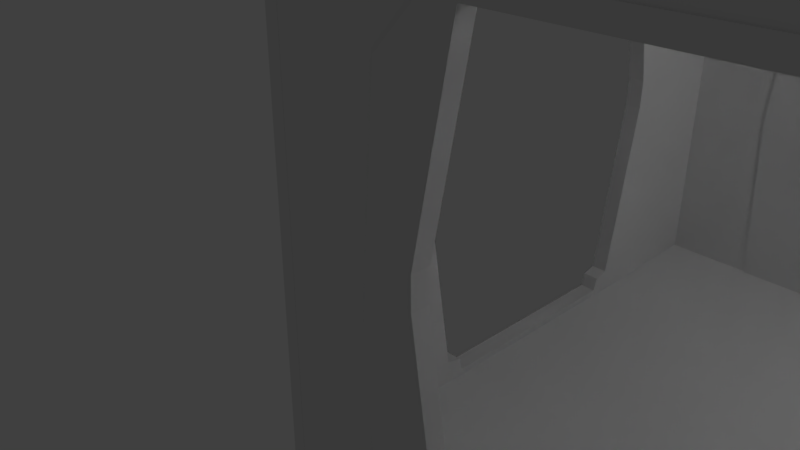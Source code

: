 # Source: hub_4.blend  (saved by Blender 2.79.0; exported with 4.5.12 LTS)
import bpy
from mathutils import Matrix  # noqa: F401  (used for matrix-valued properties, if any)

bpy.ops.wm.read_factory_settings(use_empty=True)
scene = bpy.context.scene
scene.name = 'Scene'

# ---- collections
col_collection_1 = bpy.data.collections.new('Collection 1'); scene.collection.children.link(col_collection_1)

# ---- world
world_world = bpy.data.worlds.new('World'); scene.world = world_world
world_world.color = (0.05088, 0.05088, 0.05088)
world_world.use_sun_shadow = False
world_world.sun_shadow_jitter_overblur = 0.0
world_world.cycles.sampling_method = 'MANUAL'

# ---- cameras
cam_camera = bpy.data.cameras.new('Camera')
cam_camera.clip_end = 100.0
cam_camera.lens = 35.0
cam_camera.sensor_width = 32.0
cam_camera.sensor_height = 18.0
cam_camera.ortho_scale = 7.314
cam_camera.dof.focus_distance = 0.0
cam_camera.dof.aperture_fstop = 128.0

# ---- lights
light_lamp = bpy.data.lights.new('Lamp', 'POINT')
light_lamp.transmission_factor = 0.0
light_lamp.cutoff_distance = 30.0
light_lamp.energy = 100.0
light_lamp.shadow_buffer_clip_start = 1.001
light_lamp.shadow_soft_size = 0.1
light_lamp.shadow_maximum_resolution = 0.006
light_lamp.use_absolute_resolution = True

# ---- meshes
me_cube_015 = bpy.data.meshes.new('Cube.015')
me_cube_015.from_pydata([(-1.0, -1.0, -1.0), (-1.0, -1.0, 1.0), (-1.0, 1.0, -1.0), (-1.0, 1.0, 1.0), (1.0, -1.0, -1.0), (1.0, -1.0, 1.0), (1.0, 1.0, -1.0), (1.0, 1.0, 1.0)], [], [(0, 1, 3, 2), (2, 3, 7, 6), (6, 7, 5, 4), (4, 5, 1, 0), (2, 6, 4, 0), (7, 3, 1, 5)])
me_cube_015.use_remesh_preserve_volume = False
me_cube_015.use_remesh_preserve_attributes = False
me_cube_015.use_mirror_vertex_groups = False
me_cube_015.update()
me_cube_014 = bpy.data.meshes.new('Cube.014')
me_cube_014.from_pydata([(-1.0, -1.0, -1.0), (-1.0, -1.0, 1.0), (-1.0, 1.0, -1.0), (-1.0, 1.0, 1.0), (1.0, -1.0, -1.0), (1.0, -1.0, 1.0), (1.0, 1.0, -1.0), (1.0, 1.0, 1.0), (-1.0, 0.565, -1.0), (-1.0, -0.565, -1.0), (-1.0, -0.565, 1.0), (-1.0, 0.565, 1.0), (1.0, -0.565, -1.0), (1.0, 0.565, -1.0), (1.0, 0.565, 1.0), (1.0, -0.565, 1.0), (-1.0, -1.0, -0.1992), (-1.0, -1.0, 0.4675), (-1.0, 1.0, 0.4675), (-1.0, 1.0, -0.1992), (1.0, 1.0, 0.4675), (1.0, 1.0, -0.1992), (1.0, -1.0, 0.4675), (1.0, -1.0, -0.1992), (1.0, 0.457, 0.4675), (1.0, 0.565, -0.1992), (1.0, -0.457, 0.4675), (1.0, -0.565, -0.1992), (-1.0, -0.457, 0.4675), (-1.0, -0.565, -0.1992), (-1.0, 0.457, 0.4675), (-1.0, 0.565, -0.1992)], [], [(30, 11, 3, 18), (18, 3, 7, 20), (26, 15, 5, 22), (22, 5, 1, 17), (9, 12, 4, 0), (15, 10, 1, 5), (7, 3, 11, 14), (14, 11, 10, 15), (2, 6, 13, 8), (8, 13, 12, 9), (20, 7, 14, 24), (24, 14, 15, 26), (17, 1, 10, 28), (28, 10, 11, 30), (0, 16, 29, 9), (16, 17, 28, 29), (6, 21, 25, 13), (21, 20, 24, 25), (4, 23, 16, 0), (23, 22, 17, 16), (12, 27, 23, 4), (27, 26, 22, 23), (2, 19, 21, 6), (19, 18, 20, 21), (8, 31, 19, 2), (31, 30, 18, 19), (28, 30, 24, 26), (25, 24, 30, 31), (13, 25, 31, 8), (27, 29, 28, 26), (27, 12, 9, 29)])
me_cube_014.use_remesh_preserve_volume = False
me_cube_014.use_remesh_preserve_attributes = False
me_cube_014.use_mirror_vertex_groups = False
me_cube_014.update()
me_cube_013 = bpy.data.meshes.new('Cube.013')
me_cube_013.from_pydata([(-1.0, -1.0, -1.0), (-1.0, -1.0, 1.0), (-1.0, 1.0, -1.0), (-1.0, 1.0, 1.0), (1.0, -1.0, -1.0), (1.0, -1.0, 1.0), (1.0, 1.0, -1.0), (1.0, 1.0, 1.0), (-1.0, 0.565, -1.0), (-1.0, -0.565, -1.0), (-1.0, -0.565, 1.0), (-1.0, 0.565, 1.0), (1.0, -0.565, -1.0), (1.0, 0.565, -1.0), (1.0, 0.565, 1.0), (1.0, -0.565, 1.0), (-1.0, -1.0, -0.1992), (-1.0, -1.0, 0.4675), (-1.0, 1.0, 0.4675), (-1.0, 1.0, -0.1992), (1.0, 1.0, 0.4675), (1.0, 1.0, -0.1992), (1.0, -1.0, 0.4675), (1.0, -1.0, -0.1992), (1.0, 0.457, 0.4675), (1.0, 0.565, -0.1992), (1.0, -0.457, 0.4675), (1.0, -0.565, -0.1992), (-1.0, -0.457, 0.4675), (-1.0, -0.565, -0.1992), (-1.0, 0.457, 0.4675), (-1.0, 0.565, -0.1992)], [], [(30, 11, 3, 18), (18, 3, 7, 20), (26, 15, 5, 22), (22, 5, 1, 17), (9, 12, 4, 0), (15, 10, 1, 5), (7, 3, 11, 14), (14, 11, 10, 15), (2, 6, 13, 8), (8, 13, 12, 9), (20, 7, 14, 24), (24, 14, 15, 26), (17, 1, 10, 28), (28, 10, 11, 30), (0, 16, 29, 9), (16, 17, 28, 29), (6, 21, 25, 13), (21, 20, 24, 25), (4, 23, 16, 0), (23, 22, 17, 16), (12, 27, 23, 4), (27, 26, 22, 23), (2, 19, 21, 6), (19, 18, 20, 21), (8, 31, 19, 2), (31, 30, 18, 19), (28, 30, 24, 26), (25, 24, 30, 31), (13, 25, 31, 8), (27, 29, 28, 26), (27, 12, 9, 29)])
me_cube_013.use_remesh_preserve_volume = False
me_cube_013.use_remesh_preserve_attributes = False
me_cube_013.use_mirror_vertex_groups = False
me_cube_013.update()
me_cube_012 = bpy.data.meshes.new('Cube.012')
me_cube_012.from_pydata([(-1.0, -1.0, -1.0), (-1.0, -1.0, 1.0), (-1.0, 1.0, -1.0), (-1.0, 1.0, 1.0), (1.0, -1.0, -1.0), (1.0, -1.0, 1.0), (1.0, 1.0, -1.0), (1.0, 1.0, 1.0), (-1.0, 0.565, -1.0), (-1.0, -0.565, -1.0), (-1.0, -0.565, 1.0), (-1.0, 0.565, 1.0), (1.0, -0.565, -1.0), (1.0, 0.565, -1.0), (1.0, 0.565, 1.0), (1.0, -0.565, 1.0), (-1.0, -1.0, -0.1992), (-1.0, -1.0, 0.4675), (-1.0, 1.0, 0.4675), (-1.0, 1.0, -0.1992), (1.0, 1.0, 0.4675), (1.0, 1.0, -0.1992), (1.0, -1.0, 0.4675), (1.0, -1.0, -0.1992), (1.0, 0.457, 0.4675), (1.0, 0.565, -0.1992), (1.0, -0.457, 0.4675), (1.0, -0.565, -0.1992), (-1.0, -0.457, 0.4675), (-1.0, -0.565, -0.1992), (-1.0, 0.457, 0.4675), (-1.0, 0.565, -0.1992)], [], [(30, 11, 3, 18), (18, 3, 7, 20), (26, 15, 5, 22), (22, 5, 1, 17), (9, 12, 4, 0), (15, 10, 1, 5), (7, 3, 11, 14), (14, 11, 10, 15), (2, 6, 13, 8), (8, 13, 12, 9), (20, 7, 14, 24), (24, 14, 15, 26), (17, 1, 10, 28), (28, 10, 11, 30), (0, 16, 29, 9), (16, 17, 28, 29), (6, 21, 25, 13), (21, 20, 24, 25), (4, 23, 16, 0), (23, 22, 17, 16), (12, 27, 23, 4), (27, 26, 22, 23), (2, 19, 21, 6), (19, 18, 20, 21), (8, 31, 19, 2), (31, 30, 18, 19), (28, 30, 24, 26), (25, 24, 30, 31), (13, 25, 31, 8), (27, 29, 28, 26), (27, 12, 9, 29)])
me_cube_012.use_remesh_preserve_volume = False
me_cube_012.use_remesh_preserve_attributes = False
me_cube_012.use_mirror_vertex_groups = False
me_cube_012.update()
me_cube_011 = bpy.data.meshes.new('Cube.011')
me_cube_011.from_pydata([(-1.0, -1.0, -1.0), (-1.0, -1.0, 1.0), (-1.0, 1.0, -1.0), (-1.0, 1.0, 1.0), (1.0, -1.0, -1.0), (1.0, -1.0, 1.0), (1.0, 1.0, -1.0), (1.0, 1.0, 1.0), (-1.0, 0.565, -1.0), (-1.0, -0.565, -1.0), (-1.0, -0.565, 1.0), (-1.0, 0.565, 1.0), (1.0, -0.565, -1.0), (1.0, 0.565, -1.0), (1.0, 0.565, 1.0), (1.0, -0.565, 1.0), (-1.0, -1.0, -0.1992), (-1.0, -1.0, 0.4675), (-1.0, 1.0, 0.4675), (-1.0, 1.0, -0.1992), (1.0, 1.0, 0.4675), (1.0, 1.0, -0.1992), (1.0, -1.0, 0.4675), (1.0, -1.0, -0.1992), (1.0, 0.457, 0.4675), (1.0, 0.565, -0.1992), (1.0, -0.457, 0.4675), (1.0, -0.565, -0.1992), (-1.0, -0.457, 0.4675), (-1.0, -0.565, -0.1992), (-1.0, 0.457, 0.4675), (-1.0, 0.565, -0.1992)], [], [(30, 11, 3, 18), (18, 3, 7, 20), (26, 15, 5, 22), (22, 5, 1, 17), (9, 12, 4, 0), (15, 10, 1, 5), (7, 3, 11, 14), (14, 11, 10, 15), (2, 6, 13, 8), (8, 13, 12, 9), (20, 7, 14, 24), (24, 14, 15, 26), (17, 1, 10, 28), (28, 10, 11, 30), (0, 16, 29, 9), (16, 17, 28, 29), (6, 21, 25, 13), (21, 20, 24, 25), (4, 23, 16, 0), (23, 22, 17, 16), (12, 27, 23, 4), (27, 26, 22, 23), (2, 19, 21, 6), (19, 18, 20, 21), (8, 31, 19, 2), (31, 30, 18, 19), (28, 30, 24, 26), (25, 24, 30, 31), (13, 25, 31, 8), (27, 29, 28, 26), (27, 12, 9, 29)])
me_cube_011.use_remesh_preserve_volume = False
me_cube_011.use_remesh_preserve_attributes = False
me_cube_011.use_mirror_vertex_groups = False
me_cube_011.update()
me_cube_010 = bpy.data.meshes.new('Cube.010')
me_cube_010.from_pydata([(-1.0, -1.0, -1.0), (-1.0, -1.0, 1.0), (-1.0, 1.0, -1.0), (-1.0, 1.0, 1.0), (1.0, -1.0, -1.0), (1.0, -1.0, 1.0), (1.0, 1.0, -1.0), (1.0, 1.0, 1.0)], [], [(0, 1, 3, 2), (2, 3, 7, 6), (6, 7, 5, 4), (4, 5, 1, 0), (2, 6, 4, 0), (7, 3, 1, 5)])
me_cube_010.use_remesh_preserve_volume = False
me_cube_010.use_remesh_preserve_attributes = False
me_cube_010.use_mirror_vertex_groups = False
me_cube_010.update()
me_cube_008 = bpy.data.meshes.new('Cube.008')
me_cube_008.from_pydata([(-1.969, 1.259, -0.01265), (-1.969, -1.259, -0.01265), (1.969, -1.259, -0.01265), (1.969, 1.259, -0.01265), (-1.969, 1.118, 0.1492), (-1.969, -1.118, 0.1492), (1.969, -1.118, 0.1492), (1.969, 1.118, 0.1492), (-1.969, 1.158, 0.2882), (-1.969, -1.158, 0.2882), (1.969, -1.158, 0.2882), (1.969, 1.158, 0.2882), (-1.969, 1.445, -0.01265), (-1.969, -1.445, -0.01265), (1.969, -1.445, -0.01265), (1.969, 1.445, -0.01265), (-1.969, 1.259, -0.01265), (-1.969, -1.259, -0.01265), (1.969, -1.259, -0.01265), (1.969, 1.259, -0.01265), (-1.969, 1.118, 0.1492), (-1.969, -1.118, 0.1492), (1.969, -1.118, 0.1492), (1.969, 1.118, 0.1492), (1.969, -1.475, 0.1796), (-1.969, -1.475, 0.1796), (1.969, -1.312, 0.3276), (-1.969, -1.312, 0.3276), (1.969, 1.475, 0.1796), (-1.969, 1.475, 0.1796), (1.969, 1.312, 0.3276), (-1.969, 1.312, 0.3276), (-1.969, -1.969, 3.925), (-1.969, 1.969, 3.925), (1.969, -1.969, 3.925), (1.969, 1.969, 3.925), (-1.969, -1.283, 4.334), (-1.969, 1.283, 4.334), (1.969, 1.283, 4.334), (1.969, -1.283, 4.334), (-1.969, -1.445, 4.496), (-1.969, 1.445, 4.496), (1.969, 1.445, 4.496), (1.969, -1.445, 4.496), (-1.969, 2.078, 2.238), (1.969, 2.078, 2.238), (1.969, 1.749, 2.564), (-1.969, 1.749, 2.564), (2.029, 1.618, 2.541), (-2.029, 1.618, 2.541), (-1.969, -2.078, 2.238), (1.969, -2.078, 2.238), (1.969, -1.749, 2.564), (-1.969, -1.749, 2.564), (2.029, -1.618, 2.541), (-2.029, -1.618, 2.541), (-1.969, 2.096, 1.956), (1.969, 2.096, 1.956), (1.969, 1.799, 2.242), (-1.969, 1.799, 2.242), (1.969, 1.617, 2.242), (-1.969, 1.617, 2.242), (-1.969, -2.096, 1.956), (1.969, -2.096, 1.956), (1.969, -1.799, 2.242), (-1.969, -1.799, 2.242), (1.969, -1.617, 2.242), (-1.969, -1.617, 2.242), (-1.969, 2.078, 2.238), (1.969, 2.078, 2.238), (1.969, 1.749, 2.564), (-1.969, 1.749, 2.564), (2.029, 1.618, 2.541), (-2.029, 1.618, 2.541), (-1.969, -2.078, 2.238), (1.969, -2.078, 2.238), (1.969, -1.749, 2.564), (-1.969, -1.749, 2.564), (2.029, -1.618, 2.541), (-2.029, -1.618, 2.541), (-1.969, -1.969, -0.01265), (-1.969, 1.969, -0.01265), (1.969, -1.969, -0.01265), (1.969, 1.969, -0.01265), (-1.969, 1.445, -0.01265), (-1.969, -1.445, -0.01265), (1.969, -1.445, -0.01265), (1.969, 1.445, -0.01265), (-1.969, 2.096, 1.956), (1.969, 2.096, 1.956), (1.969, 1.799, 2.242), (-1.969, 1.799, 2.242), (1.969, 1.617, 2.242), (-1.969, 1.617, 2.242), (-1.969, -2.096, 1.956), (1.969, -2.096, 1.956), (1.969, -1.799, 2.242), (-1.969, -1.799, 2.242), (1.969, -1.617, 2.242), (-1.969, -1.617, 2.242), (-1.969, 1.259, -0.01265), (-1.969, -1.259, -0.01265), (1.969, -1.259, -0.01265), (1.969, 1.259, -0.01265), (1.969, -1.98, 0.1552), (1.969, -1.475, 0.1796), (-1.969, -1.475, 0.1796), (1.969, -1.312, 0.3276), (-1.969, -1.312, 0.3276), (-1.969, -1.98, 0.1552), (-1.969, 1.98, 0.1552), (1.969, 1.98, 0.1552), (1.969, 1.475, 0.1796), (-1.969, 1.475, 0.1796), (1.969, 1.312, 0.3276), (-1.969, 1.312, 0.3276)], [], [(7, 6, 2, 3), (5, 4, 0, 1), (4, 5, 6, 7), (0, 3, 2, 1), (21, 9, 10, 22), (20, 8, 12, 16), (22, 10, 14, 18), (30, 11, 15, 28), (27, 9, 13, 25), (11, 23, 19, 15), (9, 21, 17, 13), (8, 20, 23, 11), (10, 26, 24, 14), (10, 9, 27, 26), (8, 31, 29, 12), (11, 30, 31, 8), (47, 41, 33, 44), (44, 33, 35, 45), (52, 43, 34, 51), (51, 34, 32, 50), (43, 40, 32, 34), (35, 33, 41, 42), (42, 41, 40, 43), (45, 35, 42, 46), (50, 32, 40, 53), (37, 36, 40, 41), (39, 38, 42, 43), (54, 39, 43, 52), (49, 37, 41, 47), (54, 55, 36, 39), (36, 37, 38, 39), (48, 38, 37, 49), (38, 48, 46, 42), (36, 55, 53, 40), (72, 60, 58, 70), (79, 67, 65, 77), (60, 72, 73, 61), (61, 73, 71, 59), (57, 69, 70, 58), (56, 68, 69, 57), (59, 71, 68, 56), (66, 67, 79, 78), (66, 78, 76, 64), (62, 74, 77, 65), (63, 75, 74, 62), (64, 76, 75, 63), (85, 86, 82, 80), (81, 83, 87, 84), (101, 102, 86, 85), (114, 92, 93, 115), (115, 93, 91, 113), (111, 89, 90, 112), (110, 88, 89, 111), (113, 91, 88, 110), (107, 108, 99, 98), (107, 98, 96, 105), (109, 94, 97, 106), (104, 95, 94, 109), (105, 96, 95, 104), (84, 87, 103, 100), (86, 105, 104, 82), (82, 104, 109, 80), (80, 109, 106, 85), (99, 108, 106, 97), (84, 113, 110, 81), (81, 110, 111, 83), (83, 111, 112, 87), (92, 114, 112, 90)])
me_cube_008.use_remesh_preserve_volume = False
me_cube_008.use_remesh_preserve_attributes = False
me_cube_008.use_mirror_vertex_groups = False
me_cube_008.update()
me_cube_007 = bpy.data.meshes.new('Cube.007')
me_cube_007.from_pydata([(-1.969, 1.259, -0.01265), (-1.969, -1.259, -0.01265), (1.969, -1.259, -0.01265), (1.969, 1.259, -0.01265), (-1.969, 1.118, 0.1492), (-1.969, -1.118, 0.1492), (1.969, -1.118, 0.1492), (1.969, 1.118, 0.1492), (-1.969, 1.158, 0.2882), (-1.969, -1.158, 0.2882), (1.969, -1.158, 0.2882), (1.969, 1.158, 0.2882), (-1.969, 1.445, -0.01265), (-1.969, -1.445, -0.01265), (1.969, -1.445, -0.01265), (1.969, 1.445, -0.01265), (-1.969, 1.259, -0.01265), (-1.969, -1.259, -0.01265), (1.969, -1.259, -0.01265), (1.969, 1.259, -0.01265), (-1.969, 1.118, 0.1492), (-1.969, -1.118, 0.1492), (1.969, -1.118, 0.1492), (1.969, 1.118, 0.1492), (1.969, -1.475, 0.1796), (-1.969, -1.475, 0.1796), (1.969, -1.312, 0.3276), (-1.969, -1.312, 0.3276), (1.969, 1.475, 0.1796), (-1.969, 1.475, 0.1796), (1.969, 1.312, 0.3276), (-1.969, 1.312, 0.3276), (-1.969, -1.969, 3.925), (-1.969, 1.969, 3.925), (1.969, -1.969, 3.925), (1.969, 1.969, 3.925), (-1.969, -1.283, 4.334), (-1.969, 1.283, 4.334), (1.969, 1.283, 4.334), (1.969, -1.283, 4.334), (-1.969, -1.445, 4.496), (-1.969, 1.445, 4.496), (1.969, 1.445, 4.496), (1.969, -1.445, 4.496), (-1.969, 2.078, 2.238), (1.969, 2.078, 2.238), (1.969, 1.749, 2.564), (-1.969, 1.749, 2.564), (2.029, 1.618, 2.541), (-2.029, 1.618, 2.541), (-1.969, -2.078, 2.238), (1.969, -2.078, 2.238), (1.969, -1.749, 2.564), (-1.969, -1.749, 2.564), (2.029, -1.618, 2.541), (-2.029, -1.618, 2.541), (-1.969, 2.096, 1.956), (1.969, 2.096, 1.956), (1.969, 1.799, 2.242), (-1.969, 1.799, 2.242), (1.969, 1.617, 2.242), (-1.969, 1.617, 2.242), (-1.969, -2.096, 1.956), (1.969, -2.096, 1.956), (1.969, -1.799, 2.242), (-1.969, -1.799, 2.242), (1.969, -1.617, 2.242), (-1.969, -1.617, 2.242), (-1.969, 2.078, 2.238), (1.969, 2.078, 2.238), (1.969, 1.749, 2.564), (-1.969, 1.749, 2.564), (2.029, 1.618, 2.541), (-2.029, 1.618, 2.541), (-1.969, -2.078, 2.238), (1.969, -2.078, 2.238), (1.969, -1.749, 2.564), (-1.969, -1.749, 2.564), (2.029, -1.618, 2.541), (-2.029, -1.618, 2.541), (-1.969, -1.969, -0.01265), (-1.969, 1.969, -0.01265), (1.969, -1.969, -0.01265), (1.969, 1.969, -0.01265), (-1.969, 1.445, -0.01265), (-1.969, -1.445, -0.01265), (1.969, -1.445, -0.01265), (1.969, 1.445, -0.01265), (-1.969, 2.096, 1.956), (1.969, 2.096, 1.956), (1.969, 1.799, 2.242), (-1.969, 1.799, 2.242), (1.969, 1.617, 2.242), (-1.969, 1.617, 2.242), (-1.969, -2.096, 1.956), (1.969, -2.096, 1.956), (1.969, -1.799, 2.242), (-1.969, -1.799, 2.242), (1.969, -1.617, 2.242), (-1.969, -1.617, 2.242), (-1.969, 1.259, -0.01265), (-1.969, -1.259, -0.01265), (1.969, -1.259, -0.01265), (1.969, 1.259, -0.01265), (1.969, -1.98, 0.1552), (1.969, -1.475, 0.1796), (-1.969, -1.475, 0.1796), (1.969, -1.312, 0.3276), (-1.969, -1.312, 0.3276), (-1.969, -1.98, 0.1552), (-1.969, 1.98, 0.1552), (1.969, 1.98, 0.1552), (1.969, 1.475, 0.1796), (-1.969, 1.475, 0.1796), (1.969, 1.312, 0.3276), (-1.969, 1.312, 0.3276)], [], [(7, 6, 2, 3), (5, 4, 0, 1), (4, 5, 6, 7), (0, 3, 2, 1), (21, 9, 10, 22), (20, 8, 12, 16), (22, 10, 14, 18), (30, 11, 15, 28), (27, 9, 13, 25), (11, 23, 19, 15), (9, 21, 17, 13), (8, 20, 23, 11), (10, 26, 24, 14), (10, 9, 27, 26), (8, 31, 29, 12), (11, 30, 31, 8), (47, 41, 33, 44), (44, 33, 35, 45), (52, 43, 34, 51), (51, 34, 32, 50), (43, 40, 32, 34), (35, 33, 41, 42), (42, 41, 40, 43), (45, 35, 42, 46), (50, 32, 40, 53), (37, 36, 40, 41), (39, 38, 42, 43), (54, 39, 43, 52), (49, 37, 41, 47), (54, 55, 36, 39), (36, 37, 38, 39), (48, 38, 37, 49), (38, 48, 46, 42), (36, 55, 53, 40), (72, 60, 58, 70), (79, 67, 65, 77), (60, 72, 73, 61), (61, 73, 71, 59), (57, 69, 70, 58), (56, 68, 69, 57), (59, 71, 68, 56), (66, 67, 79, 78), (66, 78, 76, 64), (62, 74, 77, 65), (63, 75, 74, 62), (64, 76, 75, 63), (85, 86, 82, 80), (81, 83, 87, 84), (101, 102, 86, 85), (114, 92, 93, 115), (115, 93, 91, 113), (111, 89, 90, 112), (110, 88, 89, 111), (113, 91, 88, 110), (107, 108, 99, 98), (107, 98, 96, 105), (109, 94, 97, 106), (104, 95, 94, 109), (105, 96, 95, 104), (84, 87, 103, 100), (86, 105, 104, 82), (82, 104, 109, 80), (80, 109, 106, 85), (99, 108, 106, 97), (84, 113, 110, 81), (81, 110, 111, 83), (83, 111, 112, 87), (92, 114, 112, 90)])
me_cube_007.use_remesh_preserve_volume = False
me_cube_007.use_remesh_preserve_attributes = False
me_cube_007.use_mirror_vertex_groups = False
me_cube_007.update()
me_cube_006 = bpy.data.meshes.new('Cube.006')
me_cube_006.from_pydata([(-1.969, 1.259, -0.01265), (-1.969, -1.259, -0.01265), (1.969, -1.259, -0.01265), (1.969, 1.259, -0.01265), (-1.969, 1.118, 0.1492), (-1.969, -1.118, 0.1492), (1.969, -1.118, 0.1492), (1.969, 1.118, 0.1492), (-1.969, 1.158, 0.2882), (-1.969, -1.158, 0.2882), (1.969, -1.158, 0.2882), (1.969, 1.158, 0.2882), (-1.969, 1.445, -0.01265), (-1.969, -1.445, -0.01265), (1.969, -1.445, -0.01265), (1.969, 1.445, -0.01265), (-1.969, 1.259, -0.01265), (-1.969, -1.259, -0.01265), (1.969, -1.259, -0.01265), (1.969, 1.259, -0.01265), (-1.969, 1.118, 0.1492), (-1.969, -1.118, 0.1492), (1.969, -1.118, 0.1492), (1.969, 1.118, 0.1492), (1.969, -1.475, 0.1796), (-1.969, -1.475, 0.1796), (1.969, -1.312, 0.3276), (-1.969, -1.312, 0.3276), (1.969, 1.475, 0.1796), (-1.969, 1.475, 0.1796), (1.969, 1.312, 0.3276), (-1.969, 1.312, 0.3276), (-1.969, -1.969, 3.925), (-1.969, 1.969, 3.925), (1.969, -1.969, 3.925), (1.969, 1.969, 3.925), (-1.969, -1.283, 4.334), (-1.969, 1.283, 4.334), (1.969, 1.283, 4.334), (1.969, -1.283, 4.334), (-1.969, -1.445, 4.496), (-1.969, 1.445, 4.496), (1.969, 1.445, 4.496), (1.969, -1.445, 4.496), (-1.969, 2.078, 2.238), (1.969, 2.078, 2.238), (1.969, 1.749, 2.564), (-1.969, 1.749, 2.564), (2.029, 1.618, 2.541), (-2.029, 1.618, 2.541), (-1.969, -2.078, 2.238), (1.969, -2.078, 2.238), (1.969, -1.749, 2.564), (-1.969, -1.749, 2.564), (2.029, -1.618, 2.541), (-2.029, -1.618, 2.541), (-1.969, 2.096, 1.956), (1.969, 2.096, 1.956), (1.969, 1.799, 2.242), (-1.969, 1.799, 2.242), (1.969, 1.617, 2.242), (-1.969, 1.617, 2.242), (-1.969, -2.096, 1.956), (1.969, -2.096, 1.956), (1.969, -1.799, 2.242), (-1.969, -1.799, 2.242), (1.969, -1.617, 2.242), (-1.969, -1.617, 2.242), (-1.969, 2.078, 2.238), (1.969, 2.078, 2.238), (1.969, 1.749, 2.564), (-1.969, 1.749, 2.564), (2.029, 1.618, 2.541), (-2.029, 1.618, 2.541), (-1.969, -2.078, 2.238), (1.969, -2.078, 2.238), (1.969, -1.749, 2.564), (-1.969, -1.749, 2.564), (2.029, -1.618, 2.541), (-2.029, -1.618, 2.541), (-1.969, -1.969, -0.01265), (-1.969, 1.969, -0.01265), (1.969, -1.969, -0.01265), (1.969, 1.969, -0.01265), (-1.969, 1.445, -0.01265), (-1.969, -1.445, -0.01265), (1.969, -1.445, -0.01265), (1.969, 1.445, -0.01265), (-1.969, 2.096, 1.956), (1.969, 2.096, 1.956), (1.969, 1.799, 2.242), (-1.969, 1.799, 2.242), (1.969, 1.617, 2.242), (-1.969, 1.617, 2.242), (-1.969, -2.096, 1.956), (1.969, -2.096, 1.956), (1.969, -1.799, 2.242), (-1.969, -1.799, 2.242), (1.969, -1.617, 2.242), (-1.969, -1.617, 2.242), (-1.969, 1.259, -0.01265), (-1.969, -1.259, -0.01265), (1.969, -1.259, -0.01265), (1.969, 1.259, -0.01265), (1.969, -1.98, 0.1552), (1.969, -1.475, 0.1796), (-1.969, -1.475, 0.1796), (1.969, -1.312, 0.3276), (-1.969, -1.312, 0.3276), (-1.969, -1.98, 0.1552), (-1.969, 1.98, 0.1552), (1.969, 1.98, 0.1552), (1.969, 1.475, 0.1796), (-1.969, 1.475, 0.1796), (1.969, 1.312, 0.3276), (-1.969, 1.312, 0.3276)], [], [(7, 6, 2, 3), (5, 4, 0, 1), (4, 5, 6, 7), (0, 3, 2, 1), (21, 9, 10, 22), (20, 8, 12, 16), (22, 10, 14, 18), (30, 11, 15, 28), (27, 9, 13, 25), (11, 23, 19, 15), (9, 21, 17, 13), (8, 20, 23, 11), (10, 26, 24, 14), (10, 9, 27, 26), (8, 31, 29, 12), (11, 30, 31, 8), (47, 41, 33, 44), (44, 33, 35, 45), (52, 43, 34, 51), (51, 34, 32, 50), (43, 40, 32, 34), (35, 33, 41, 42), (42, 41, 40, 43), (45, 35, 42, 46), (50, 32, 40, 53), (37, 36, 40, 41), (39, 38, 42, 43), (54, 39, 43, 52), (49, 37, 41, 47), (54, 55, 36, 39), (36, 37, 38, 39), (48, 38, 37, 49), (38, 48, 46, 42), (36, 55, 53, 40), (72, 60, 58, 70), (79, 67, 65, 77), (60, 72, 73, 61), (61, 73, 71, 59), (57, 69, 70, 58), (56, 68, 69, 57), (59, 71, 68, 56), (66, 67, 79, 78), (66, 78, 76, 64), (62, 74, 77, 65), (63, 75, 74, 62), (64, 76, 75, 63), (85, 86, 82, 80), (81, 83, 87, 84), (101, 102, 86, 85), (114, 92, 93, 115), (115, 93, 91, 113), (111, 89, 90, 112), (110, 88, 89, 111), (113, 91, 88, 110), (107, 108, 99, 98), (107, 98, 96, 105), (109, 94, 97, 106), (104, 95, 94, 109), (105, 96, 95, 104), (84, 87, 103, 100), (86, 105, 104, 82), (82, 104, 109, 80), (80, 109, 106, 85), (99, 108, 106, 97), (84, 113, 110, 81), (81, 110, 111, 83), (83, 111, 112, 87), (92, 114, 112, 90)])
me_cube_006.use_remesh_preserve_volume = False
me_cube_006.use_remesh_preserve_attributes = False
me_cube_006.use_mirror_vertex_groups = False
me_cube_006.update()
me_cube_005 = bpy.data.meshes.new('Cube.005')
me_cube_005.from_pydata([(-1.969, 1.259, -0.01265), (-1.969, -1.259, -0.01265), (1.969, -1.259, -0.01265), (1.969, 1.259, -0.01265), (-1.969, 1.118, 0.1492), (-1.969, -1.118, 0.1492), (1.969, -1.118, 0.1492), (1.969, 1.118, 0.1492), (-1.969, 1.158, 0.2882), (-1.969, -1.158, 0.2882), (1.969, -1.158, 0.2882), (1.969, 1.158, 0.2882), (-1.969, 1.445, -0.01265), (-1.969, -1.445, -0.01265), (1.969, -1.445, -0.01265), (1.969, 1.445, -0.01265), (-1.969, 1.259, -0.01265), (-1.969, -1.259, -0.01265), (1.969, -1.259, -0.01265), (1.969, 1.259, -0.01265), (-1.969, 1.118, 0.1492), (-1.969, -1.118, 0.1492), (1.969, -1.118, 0.1492), (1.969, 1.118, 0.1492), (1.969, -1.475, 0.1796), (-1.969, -1.475, 0.1796), (1.969, -1.312, 0.3276), (-1.969, -1.312, 0.3276), (1.969, 1.475, 0.1796), (-1.969, 1.475, 0.1796), (1.969, 1.312, 0.3276), (-1.969, 1.312, 0.3276), (-1.969, -1.969, 3.925), (-1.969, 1.969, 3.925), (1.969, -1.969, 3.925), (1.969, 1.969, 3.925), (-1.969, -1.283, 4.334), (-1.969, 1.283, 4.334), (1.969, 1.283, 4.334), (1.969, -1.283, 4.334), (-1.969, -1.445, 4.496), (-1.969, 1.445, 4.496), (1.969, 1.445, 4.496), (1.969, -1.445, 4.496), (-1.969, 2.078, 2.238), (1.969, 2.078, 2.238), (1.969, 1.749, 2.564), (-1.969, 1.749, 2.564), (2.029, 1.618, 2.541), (-2.029, 1.618, 2.541), (-1.969, -2.078, 2.238), (1.969, -2.078, 2.238), (1.969, -1.749, 2.564), (-1.969, -1.749, 2.564), (2.029, -1.618, 2.541), (-2.029, -1.618, 2.541), (-1.969, 2.096, 1.956), (1.969, 2.096, 1.956), (1.969, 1.799, 2.242), (-1.969, 1.799, 2.242), (1.969, 1.617, 2.242), (-1.969, 1.617, 2.242), (-1.969, -2.096, 1.956), (1.969, -2.096, 1.956), (1.969, -1.799, 2.242), (-1.969, -1.799, 2.242), (1.969, -1.617, 2.242), (-1.969, -1.617, 2.242), (-1.969, 2.078, 2.238), (1.969, 2.078, 2.238), (1.969, 1.749, 2.564), (-1.969, 1.749, 2.564), (2.029, 1.618, 2.541), (-2.029, 1.618, 2.541), (-1.969, -2.078, 2.238), (1.969, -2.078, 2.238), (1.969, -1.749, 2.564), (-1.969, -1.749, 2.564), (2.029, -1.618, 2.541), (-2.029, -1.618, 2.541), (-1.969, -1.969, -0.01265), (-1.969, 1.969, -0.01265), (1.969, -1.969, -0.01265), (1.969, 1.969, -0.01265), (-1.969, 1.445, -0.01265), (-1.969, -1.445, -0.01265), (1.969, -1.445, -0.01265), (1.969, 1.445, -0.01265), (-1.969, 2.096, 1.956), (1.969, 2.096, 1.956), (1.969, 1.799, 2.242), (-1.969, 1.799, 2.242), (1.969, 1.617, 2.242), (-1.969, 1.617, 2.242), (-1.969, -2.096, 1.956), (1.969, -2.096, 1.956), (1.969, -1.799, 2.242), (-1.969, -1.799, 2.242), (1.969, -1.617, 2.242), (-1.969, -1.617, 2.242), (-1.969, 1.259, -0.01265), (-1.969, -1.259, -0.01265), (1.969, -1.259, -0.01265), (1.969, 1.259, -0.01265), (1.969, -1.98, 0.1552), (1.969, -1.475, 0.1796), (-1.969, -1.475, 0.1796), (1.969, -1.312, 0.3276), (-1.969, -1.312, 0.3276), (-1.969, -1.98, 0.1552), (-1.969, 1.98, 0.1552), (1.969, 1.98, 0.1552), (1.969, 1.475, 0.1796), (-1.969, 1.475, 0.1796), (1.969, 1.312, 0.3276), (-1.969, 1.312, 0.3276)], [], [(7, 6, 2, 3), (5, 4, 0, 1), (4, 5, 6, 7), (0, 3, 2, 1), (21, 9, 10, 22), (20, 8, 12, 16), (22, 10, 14, 18), (30, 11, 15, 28), (27, 9, 13, 25), (11, 23, 19, 15), (9, 21, 17, 13), (8, 20, 23, 11), (10, 26, 24, 14), (10, 9, 27, 26), (8, 31, 29, 12), (11, 30, 31, 8), (47, 41, 33, 44), (44, 33, 35, 45), (52, 43, 34, 51), (51, 34, 32, 50), (43, 40, 32, 34), (35, 33, 41, 42), (42, 41, 40, 43), (45, 35, 42, 46), (50, 32, 40, 53), (37, 36, 40, 41), (39, 38, 42, 43), (54, 39, 43, 52), (49, 37, 41, 47), (54, 55, 36, 39), (36, 37, 38, 39), (48, 38, 37, 49), (38, 48, 46, 42), (36, 55, 53, 40), (72, 60, 58, 70), (79, 67, 65, 77), (60, 72, 73, 61), (61, 73, 71, 59), (57, 69, 70, 58), (56, 68, 69, 57), (59, 71, 68, 56), (66, 67, 79, 78), (66, 78, 76, 64), (62, 74, 77, 65), (63, 75, 74, 62), (64, 76, 75, 63), (85, 86, 82, 80), (81, 83, 87, 84), (101, 102, 86, 85), (114, 92, 93, 115), (115, 93, 91, 113), (111, 89, 90, 112), (110, 88, 89, 111), (113, 91, 88, 110), (107, 108, 99, 98), (107, 98, 96, 105), (109, 94, 97, 106), (104, 95, 94, 109), (105, 96, 95, 104), (84, 87, 103, 100), (86, 105, 104, 82), (82, 104, 109, 80), (80, 109, 106, 85), (99, 108, 106, 97), (84, 113, 110, 81), (81, 110, 111, 83), (83, 111, 112, 87), (92, 114, 112, 90)])
me_cube_005.use_remesh_preserve_volume = False
me_cube_005.use_remesh_preserve_attributes = False
me_cube_005.use_mirror_vertex_groups = False
me_cube_005.update()

# ---- objects
ob_cube_008 = bpy.data.objects.new('Cube.008', me_cube_015)
ob_cube_007 = bpy.data.objects.new('Cube.007', me_cube_014)
ob_cube_006 = bpy.data.objects.new('Cube.006', me_cube_013)
ob_cube_005 = bpy.data.objects.new('Cube.005', me_cube_012)
ob_cube_004 = bpy.data.objects.new('Cube.004', me_cube_011)
ob_cube = bpy.data.objects.new('Cube', me_cube_010)
ob_cube_003 = bpy.data.objects.new('Cube.003', me_cube_008)
ob_cube_002 = bpy.data.objects.new('Cube.002', me_cube_007)
ob_cube_001 = bpy.data.objects.new('Cube.001', me_cube_006)
ob_cube_000 = bpy.data.objects.new('Cube.000', me_cube_005)
ob_lamp = bpy.data.objects.new('Lamp', light_lamp)
ob_camera = bpy.data.objects.new('Camera', cam_camera)

# ---- transforms, parenting, visibility, modifiers, constraints
ob_cube_008.location = (0.0, 0.0, 5.951)
ob_cube_008.scale = (3.011, 3.011, -0.0445)
ob_cube_008.lineart.crease_threshold = 0.0
ob_cube_007.location = (0.006004, -3.006, 3.0)
ob_cube_007.rotation_euler = (0.0, 0.0, 4.712)
ob_cube_007.scale = (0.06644, 3.02, 2.999)
ob_cube_007.lineart.crease_threshold = 0.0
ob_cube_006.location = (-3.006, -0.006099, 3.0)
ob_cube_006.rotation_euler = (0.0, -0.0, 3.142)
ob_cube_006.scale = (0.06644, 3.067, 2.999)
ob_cube_006.lineart.crease_threshold = 0.0
ob_cube_005.location = (-0.006004, 3.006, 3.0)
ob_cube_005.rotation_euler = (0.0, -0.0, 1.571)
ob_cube_005.scale = (0.06644, 3.02, 2.999)
ob_cube_005.lineart.crease_threshold = 0.0
ob_cube_004.location = (3.006, 0.006098, 3.0)
ob_cube_004.scale = (0.06644, 3.067, 2.999)
ob_cube_004.lineart.crease_threshold = 0.0
ob_cube.location = (0.0, 0.0, 0.03448)
ob_cube.scale = (3.011, 3.011, -0.0445)
ob_cube.lineart.crease_threshold = 0.0
ob_cube_003.location = (0.0, -3.0, 0.0)
ob_cube_003.rotation_euler = (0.0, -0.0, 1.571)
ob_cube_003.scale = (0.04373, 1.0, 1.0)
ob_cube_003.lineart.crease_threshold = 0.0
ob_cube_002.location = (0.0, 3.0, 0.0)
ob_cube_002.rotation_euler = (0.0, -0.0, 1.571)
ob_cube_002.scale = (0.04373, 1.0, 1.0)
ob_cube_002.lineart.crease_threshold = 0.0
ob_cube_001.location = (-3.0, 0.0, 0.0)
ob_cube_001.scale = (0.04373, 1.0, 1.0)
ob_cube_001.lineart.crease_threshold = 0.0
ob_cube_000.location = (3.0, 0.0, 0.0)
ob_cube_000.scale = (0.04373, 1.0, 1.0)
ob_cube_000.lineart.crease_threshold = 0.0
ob_lamp.location = (1.757, 1.005, 5.904)
ob_lamp.rotation_euler = (0.6503, 0.05522, 1.866)
ob_lamp.scale = (0.9568, 0.6376, 0.8245)
ob_lamp.lock_rotations_4d = False
ob_lamp.empty_display_type = 'ARROWS'
ob_lamp.color = (0.0, 0.0, 0.0, 0.0)
ob_lamp.lineart.crease_threshold = 0.0
ob_camera.location = (1.906, -6.508, 5.344)
ob_camera.rotation_euler = (1.109, 0.0, 0.8149)
ob_camera.scale = (0.7283, 0.9462, 0.7591)
ob_camera.lock_rotations_4d = False
ob_camera.empty_display_type = 'ARROWS'
ob_camera.color = (0.0, 0.0, 0.0, 0.0)
ob_camera.display_type = 'WIRE'
ob_camera.lineart.crease_threshold = 0.0

# ---- collection membership
col_collection_1.objects.link(ob_cube_008)
col_collection_1.objects.link(ob_cube_007)
col_collection_1.objects.link(ob_cube_006)
col_collection_1.objects.link(ob_cube_005)
col_collection_1.objects.link(ob_cube_004)
col_collection_1.objects.link(ob_cube)
col_collection_1.objects.link(ob_cube_003)
col_collection_1.objects.link(ob_cube_002)
col_collection_1.objects.link(ob_cube_001)
col_collection_1.objects.link(ob_cube_000)
col_collection_1.objects.link(ob_lamp)
col_collection_1.objects.link(ob_camera)

# ---- scene / render settings (as saved in the file)
scene.camera = ob_camera
scene.frame_start = 1; scene.frame_end = 250; scene.frame_set(1)
scene.render.engine = 'BLENDER_EEVEE_NEXT'
scene.render.resolution_percentage = 50
scene.render.dither_intensity = 0.0
scene.cycles.use_denoising = False
scene.cycles.samples = 128
scene.cycles.sampling_pattern = 'TABULATED_SOBOL'
scene.cycles.use_adaptive_sampling = False
scene.cycles.use_light_tree = False
scene.cycles.blur_glossy = 0.0
scene.cycles.sample_clamp_indirect = 0.0
scene.view_settings.view_transform = 'Standard'
bpy.context.view_layer.update()
